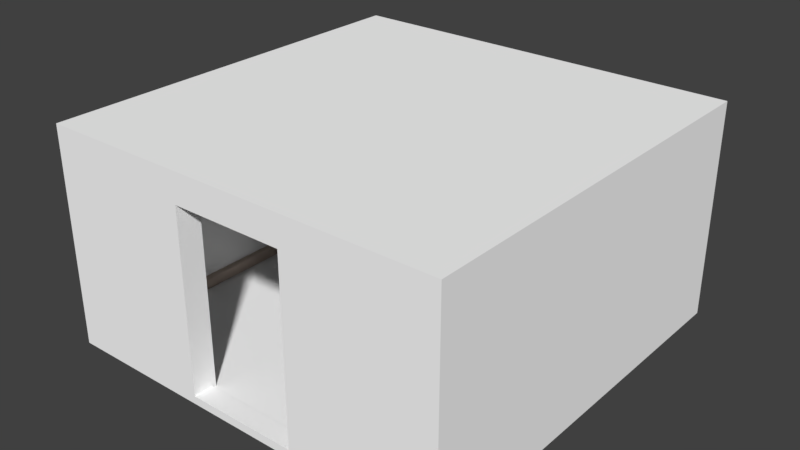 # Source: room.blend  (saved by Blender 2.79.0; exported with 4.5.12 LTS)
import bpy
from mathutils import Matrix  # noqa: F401  (used for matrix-valued properties, if any)

bpy.ops.wm.read_factory_settings(use_empty=True)
scene = bpy.context.scene
scene.name = 'Scene'

# ---- collections
col_collection_1 = bpy.data.collections.new('Collection 1'); scene.collection.children.link(col_collection_1)

# ---- materials (node trees are filled in below, after node groups)
mat_material_001 = bpy.data.materials.new('Material.001')
mat_material_001.alpha_threshold = 0.0
mat_material_001.use_transparent_shadow = False
mat_material_001.diffuse_color = (1.0, 1.0, 1.0, 1.0)
mat_material_001.roughness = 0.5
mat_material_002 = bpy.data.materials.new('Material.002')
mat_material_002.alpha_threshold = 0.0
mat_material_002.use_transparent_shadow = False
mat_material_002.diffuse_color = (0.6859, 0.5645, 0.4777, 1.0)
mat_material_002.roughness = 0.5
mat_material_003 = bpy.data.materials.new('Material.003')
mat_material_003.alpha_threshold = 0.0
mat_material_003.use_transparent_shadow = False
mat_material_003.diffuse_color = (1.0, 1.0, 1.0, 1.0)
mat_material_003.roughness = 0.5
mat_material_004 = bpy.data.materials.new('Material.004')
mat_material_004.alpha_threshold = 0.0
mat_material_004.use_transparent_shadow = False
mat_material_004.diffuse_color = (0.6982, 0.6982, 0.6982, 1.0)
mat_material_004.roughness = 0.5

# ---- material node trees

# ---- world
world_world = bpy.data.worlds.new('World'); scene.world = world_world
world_world.color = (0.05088, 0.05088, 0.05088)
world_world.use_sun_shadow = False
world_world.sun_shadow_jitter_overblur = 0.0
world_world.cycles.sampling_method = 'MANUAL'

# ---- meshes
me_cube_001 = bpy.data.meshes.new('Cube.001')
me_cube_001.from_pydata([(-3.0, 2.777, -1.09), (-3.0, 2.777, 1.91), (-3.0, 3.007, -1.09), (-3.0, 3.007, 1.91), (3.0, 2.777, -1.09), (3.0, 2.777, 1.91), (3.0, 3.007, -1.09), (3.0, 3.007, 1.91), (-0.8216, 3.007, 1.91), (0.8216, 3.007, 1.91), (0.8216, 3.007, -1.09), (-0.8216, 3.007, -1.09), (0.8216, 2.777, 1.91), (-0.8216, 2.777, 1.91), (-0.8216, 2.777, -1.09), (0.8216, 2.777, -1.09), (-3.0, 2.777, 1.677), (-3.0, 3.007, 1.677), (3.0, 3.007, 1.677), (3.0, 2.777, 1.677), (0.8216, 2.777, 1.677), (-0.8216, 2.777, 1.677), (-0.8216, 3.007, 1.677), (0.8216, 3.007, 1.677), (-2.782, 3.007, -1.09), (-2.782, 2.777, 1.91), (-2.782, 3.007, 1.91), (-2.782, 2.777, -1.09), (-2.782, 3.007, 1.677), (-2.782, 2.777, 1.677), (2.782, 3.007, 1.91), (2.782, 2.777, -1.09), (2.782, 3.007, -1.09), (2.782, 2.777, 1.91), (2.782, 2.777, 1.677), (2.782, 3.007, 1.677), (-3.0, -2.993, 1.677), (-3.0, -2.993, 1.91), (3.0, -2.993, 1.677), (3.0, -2.993, -1.09), (-2.782, -2.993, 1.91), (2.782, -2.993, -1.09), (-3.0, -2.993, -1.09), (3.0, -2.993, 1.91), (2.782, -2.993, 1.677), (-2.782, -2.993, -1.09), (-2.782, -2.993, 1.677), (2.782, -2.993, 1.91), (-2.782, -2.704, 1.91), (-3.0, -2.704, 1.91), (-3.0, -2.704, 1.677), (-2.782, -2.704, 1.677), (-2.782, -2.704, -1.09), (-3.0, -2.704, -1.09), (3.0, -2.704, 1.91), (3.0, -2.704, 1.677), (3.0, -2.704, -1.09), (2.782, -2.704, -1.09), (2.782, -2.704, 1.91), (2.782, -2.704, 1.677), (0.8216, 2.777, -1.004), (-0.8216, 2.777, -1.004), (-2.782, 2.777, -1.004), (2.782, 2.777, -1.004), (-2.782, -2.704, -1.004), (2.782, -2.704, -1.004), (-3.0, 2.777, 2.11), (-3.0, 3.007, 2.11), (2.782, 3.007, 2.11), (3.0, 3.007, 2.11), (3.0, 2.777, 2.11), (-2.782, 2.777, 2.11), (-2.782, 3.007, 2.11), (-0.8216, 3.007, 2.11), (0.8216, 3.007, 2.11), (2.782, 2.777, 2.11), (0.8216, 2.777, 2.11), (-0.8216, 2.777, 2.11), (-2.782, -2.704, 2.11), (-3.0, -2.704, 2.11), (-3.0, -2.993, 2.11), (-2.782, -2.993, 2.11), (3.0, -2.993, 2.11), (2.782, -2.993, 2.11), (3.0, -2.704, 2.11), (2.782, -2.704, 2.11), (-0.8216, -2.993, -1.09), (-0.8216, -2.704, -1.09), (0.8216, -2.993, -1.09), (0.8216, -2.704, -1.09), (0.8216, -2.993, 1.91), (0.8216, -2.993, 1.677), (0.8216, -2.993, 2.11), (-0.8216, -2.993, 2.11), (-0.8216, -2.993, 1.677), (-0.8216, -2.993, 1.91), (-0.8216, -2.704, 2.11), (0.8216, -2.704, 2.11), (-0.8216, -2.704, 1.677), (-0.8216, -2.704, -0.9718), (-0.8216, -2.704, 1.91), (0.8216, -2.704, -0.9718), (0.8216, -2.704, 1.677), (0.8216, -2.704, 1.91), (-0.8216, -2.704, -1.004), (0.8216, -2.704, -1.004), (0.8216, -2.993, -0.9718), (0.8216, -2.993, -1.004), (3.0, -2.993, -1.004), (2.782, -2.993, -1.004), (2.782, -2.993, -0.9718), (3.0, -2.993, -0.9718), (3.0, 3.007, -0.9718), (3.0, 2.777, -0.9718), (3.0, -2.704, -0.9718), (3.0, 3.007, -1.004), (3.0, 2.777, -1.004), (3.0, -2.704, -1.004), (2.782, 3.007, -0.9718), (-0.8216, 3.007, -0.9718), (0.8216, 3.007, -0.9718), (2.782, 3.007, -1.004), (-0.8216, 3.007, -1.004), (0.8216, 3.007, -1.004), (-3.0, 3.007, -0.9718), (-2.782, 3.007, -0.9718), (-3.0, 3.007, -1.004), (-2.782, 3.007, -1.004), (-3.0, -2.704, -0.9718), (-3.0, 2.777, -0.9718), (-3.0, -2.993, -0.9718), (-3.0, -2.993, -1.004), (-3.0, 2.777, -1.004), (-3.0, -2.704, -1.004), (-0.8216, -2.993, -0.9718), (-2.782, -2.993, -0.9718), (-0.8216, -2.993, -1.004), (-2.782, -2.993, -1.004), (-3.0, 2.777, -0.8199), (-3.0, -2.993, -0.8199), (-3.0, -2.704, -0.8199), (2.782, -2.704, -0.8199), (-0.8216, 2.777, -0.8199), (0.8216, 2.777, -0.8199), (-2.782, 2.777, -0.8199), (2.782, 2.777, -0.8199), (-2.782, -2.704, -0.8199), (0.8216, -2.993, -0.8199), (-0.8216, -2.993, -0.8199), (-0.8216, -2.704, -0.8199), (0.8216, -2.704, -0.8199), (2.782, -2.993, -0.8199), (3.0, -2.993, -0.8199), (3.0, 3.007, -0.8199), (3.0, 2.777, -0.8199), (3.0, -2.704, -0.8199), (2.782, 3.007, -0.8199), (-0.8216, 3.007, -0.8199), (0.8216, 3.007, -0.8199), (-3.0, 3.007, -0.8199), (-2.782, 3.007, -0.8199), (-2.782, -2.993, -0.8199), (-0.8049, 2.721, -0.9718), (-0.8049, 2.721, -1.004), (0.8049, 2.721, -0.9718), (0.8049, 2.721, -1.004), (-2.726, 2.721, -0.9718), (-2.726, 2.721, -1.004), (2.726, 2.721, -0.9718), (2.726, 2.721, -1.004), (-2.726, -2.649, -0.9718), (-2.726, -2.649, -1.004), (-0.8536, -2.649, -1.004), (2.726, -2.649, -1.004), (2.726, -2.649, -0.9718), (-0.8536, -2.649, -0.9718), (0.8536, -2.649, -0.9718), (0.8536, -2.649, -1.004), (-0.8049, 2.721, -0.862), (-0.8175, 2.763, -0.8199), (-0.8059, 2.724, -0.8459), (-0.8086, 2.733, -0.8322), (-0.8127, 2.747, -0.8231), (0.8049, 2.721, -0.862), (0.8175, 2.763, -0.8199), (0.8059, 2.724, -0.8459), (0.8086, 2.733, -0.8322), (0.8127, 2.747, -0.8231), (-2.768, 2.763, -0.8199), (-2.726, 2.721, -0.862), (-2.752, 2.747, -0.8231), (-2.738, 2.733, -0.8322), (-2.729, 2.724, -0.8459), (2.768, 2.763, -0.8199), (2.726, 2.721, -0.862), (2.752, 2.747, -0.8231), (2.738, 2.733, -0.8322), (2.729, 2.724, -0.8459), (-2.726, -2.649, -0.862), (-2.768, -2.69, -0.8199), (-2.729, -2.652, -0.8459), (-2.738, -2.661, -0.8322), (-2.752, -2.674, -0.8231), (-0.8536, -2.649, -0.862), (-0.8295, -2.69, -0.8199), (-0.8517, -2.652, -0.8459), (-0.8465, -2.661, -0.8322), (-0.8387, -2.674, -0.8231), (0.8295, -2.69, -0.8199), (0.8536, -2.649, -0.862), (0.8387, -2.674, -0.8231), (0.8465, -2.661, -0.8322), (0.8517, -2.652, -0.8459), (2.768, -2.69, -0.8199), (2.726, -2.649, -0.862), (2.752, -2.674, -0.8231), (2.738, -2.661, -0.8322), (2.729, -2.652, -0.8459), (-0.9196, -2.704, 1.677), (-0.9196, -2.704, -0.8199), (-0.9472, -2.649, -1.004), (-0.9472, -2.649, -0.9718), (-0.9472, -2.649, -0.862), (-0.9456, -2.652, -0.8459), (-0.9411, -2.661, -0.8322), (-0.9344, -2.674, -0.8231), (-0.9264, -2.69, -0.8199), (0.9196, -2.704, 1.677), (0.9196, -2.704, -0.8199), (0.9472, -2.649, -0.9718), (0.9472, -2.649, -1.004), (0.9264, -2.69, -0.8199), (0.9344, -2.674, -0.8231), (0.9411, -2.661, -0.8322), (0.9456, -2.652, -0.8459), (0.9472, -2.649, -0.862), (-0.8216, -2.704, 1.782), (0.8216, -2.704, 1.782), (2.782, -2.704, 1.781), (2.071, -2.704, 1.781), (-2.782, -2.704, 1.782), (-0.9178, -2.704, 1.782), (0.9186, -2.704, 1.781), (0.8216, -2.643, 1.677), (-0.8216, -2.643, 1.677), (-0.8216, -2.643, 1.782), (0.9196, -2.643, 1.677), (0.8216, -2.643, 1.782), (-0.8216, -2.643, -0.8199), (0.8216, -2.643, -0.8199), (-0.9196, -2.643, 1.677), (-0.9196, -2.643, -0.8199), (0.9196, -2.643, -0.8199), (-0.9178, -2.643, 1.782), (0.9186, -2.643, 1.781), (0.8216, -2.643, -1.035), (0.8216, -2.704, -1.035), (-0.8216, -2.704, -1.035), (-0.9196, -2.704, -1.035), (0.9196, -2.704, -1.035), (-0.8216, -2.643, -1.035), (-0.9196, -2.643, -1.035), (0.9196, -2.643, -1.035)], [], [(138, 159, 124, 129), (156, 153, 112, 118), (153, 154, 113, 112), (65, 105, 177, 230, 173), (31, 32, 6, 4), (7, 30, 68, 69), (37, 40, 81, 80), (13, 77, 76, 12), (27, 24, 11, 14), (14, 11, 10, 15), (63, 31, 15, 60), (60, 15, 14, 61), (160, 157, 119, 125), (157, 158, 120, 119), (8, 9, 23, 22), (26, 8, 22, 28), (12, 13, 21, 20), (33, 12, 20, 34), (55, 54, 43, 38), (7, 5, 19, 18), (30, 7, 18, 35), (1, 3, 17, 16), (13, 25, 29, 21), (3, 26, 28, 17), (159, 160, 125, 124), (0, 2, 24, 27), (48, 78, 71, 25), (61, 14, 27, 62), (9, 30, 35, 23), (49, 50, 36, 37), (26, 3, 67, 72), (43, 54, 84, 82), (15, 10, 32, 31), (158, 156, 118, 120), (161, 139, 130, 135), (40, 37, 36, 46), (43, 47, 44, 38), (152, 151, 110, 111), (57, 56, 39, 41), (140, 128, 130, 139), (12, 76, 75, 33), (56, 117, 108, 39), (27, 52, 64, 62), (222, 203, 175, 221), (104, 64, 171, 220, 172), (53, 52, 45, 42), (0, 27, 52, 53), (29, 25, 48, 240, 51), (138, 129, 128, 140), (3, 1, 66, 67), (1, 16, 50, 49), (144, 29, 51, 146), (63, 65, 57, 31), (33, 34, 59, 238, 58), (4, 116, 117, 56), (25, 71, 77, 13), (31, 4, 56, 57), (19, 5, 54, 55), (54, 5, 70, 84), (48, 100, 236, 241, 240), (64, 52, 87, 104), (52, 87, 86, 45), (45, 86, 136, 137), (46, 94, 95, 40), (219, 149, 204, 226), (183, 178, 162, 164), (64, 104, 61, 62), (52, 27, 14, 87), (99, 104, 172, 175), (60, 63, 169, 165), (101, 150, 208, 210, 211, 212, 209, 176), (61, 60, 165, 163), (166, 189, 198, 170), (228, 141, 213, 231), (71, 72, 67, 66), (75, 68, 74, 76), (76, 74, 73, 77), (77, 73, 72, 71), (78, 79, 80, 81), (70, 69, 68, 75), (84, 85, 83, 82), (71, 66, 79, 78), (70, 75, 85, 84), (81, 93, 96, 78), (1, 49, 79, 66), (30, 9, 74, 68), (33, 75, 85, 58), (8, 26, 72, 73), (49, 37, 80, 79), (40, 95, 93, 81), (47, 43, 82, 83), (9, 8, 73, 74), (58, 85, 97, 103), (5, 7, 69, 70), (87, 14, 15, 89), (86, 87, 89, 88), (88, 89, 57, 41), (89, 15, 31, 57), (92, 90, 47, 83), (147, 106, 110, 151), (90, 91, 44, 47), (93, 95, 90, 92), (95, 94, 91, 90), (96, 93, 92, 97), (97, 92, 83, 85), (96, 78, 48, 100), (236, 100, 103, 237), (228, 227, 59, 141), (97, 96, 100, 103), (219, 218, 250, 251), (104, 99, 101, 105), (61, 104, 105, 60), (60, 105, 65, 63), (62, 61, 163, 167), (150, 101, 106, 147), (106, 107, 105, 101), (107, 88, 89, 105), (86, 88, 107, 136), (109, 107, 88, 41), (108, 109, 41, 39), (110, 106, 107, 109), (111, 110, 109, 108), (152, 155, 55, 38), (112, 113, 116, 115), (155, 154, 19, 55), (108, 117, 114, 111), (115, 116, 4, 6), (117, 116, 113, 114), (118, 112, 115, 121), (120, 118, 121, 123), (119, 120, 123, 122), (122, 123, 10, 11), (121, 115, 6, 32), (123, 121, 32, 10), (124, 125, 127, 126), (125, 119, 122, 127), (126, 127, 24, 2), (127, 122, 11, 24), (128, 129, 132, 133), (130, 128, 133, 131), (129, 124, 126, 132), (132, 126, 2, 0), (133, 132, 0, 53), (131, 133, 53, 42), (161, 148, 94, 46), (135, 130, 131, 137), (137, 136, 134, 135), (137, 131, 42, 45), (136, 107, 106, 134), (106, 101, 99, 134), (104, 87, 89, 57, 65, 105), (148, 149, 98, 94), (94, 98, 102, 91), (48, 25, 13, 100), (103, 100, 13, 12), (58, 103, 12, 33), (78, 96, 77, 71), (97, 76, 77, 96), (85, 75, 76, 97), (134, 99, 149, 148), (135, 134, 148, 161), (114, 113, 154, 155), (111, 114, 155, 152), (102, 150, 147, 91), (105, 101, 176, 177), (91, 147, 151, 44), (21, 29, 144, 142), (34, 145, 141, 59), (237, 242, 254, 247), (20, 21, 142, 143), (34, 20, 143, 145), (144, 146, 199, 188), (16, 138, 140, 50), (50, 140, 139, 36), (38, 44, 151, 152), (46, 36, 139, 161), (23, 35, 156, 158), (17, 28, 160, 159), (22, 23, 158, 157), (28, 22, 157, 160), (18, 19, 154, 153), (35, 18, 153, 156), (16, 17, 159, 138), (162, 166, 167, 163), (168, 169, 173, 174), (221, 175, 172, 220), (164, 162, 163, 165), (168, 164, 165, 169), (145, 143, 184, 193), (178, 189, 166, 162), (167, 166, 170, 171), (149, 99, 175, 203, 205, 206, 207, 204), (141, 145, 193, 213), (143, 142, 179, 184), (230, 229, 174, 173), (194, 168, 174, 214), (63, 65, 173, 169), (194, 183, 164, 168), (64, 62, 167, 171), (229, 235, 214, 174), (231, 213, 215, 232), (232, 215, 216, 233), (233, 216, 217, 234), (234, 217, 214, 235), (189, 178, 180, 192), (192, 180, 181, 191), (191, 181, 182, 190), (190, 182, 179, 188), (194, 214, 217, 197), (197, 217, 216, 196), (196, 216, 215, 195), (195, 215, 213, 193), (222, 198, 200, 223), (223, 200, 201, 224), (224, 201, 202, 225), (225, 202, 199, 226), (178, 183, 185, 180), (180, 185, 186, 181), (181, 186, 187, 182), (182, 187, 184, 179), (183, 194, 197, 185), (185, 197, 196, 186), (186, 196, 195, 187), (187, 195, 193, 184), (188, 199, 202, 190), (190, 202, 201, 191), (191, 201, 200, 192), (192, 200, 198, 189), (142, 144, 188, 179), (207, 225, 226, 204), (206, 224, 225, 207), (205, 223, 224, 206), (203, 222, 223, 205), (170, 221, 220, 171), (51, 218, 219, 146), (146, 219, 226, 199), (198, 222, 221, 170), (212, 234, 235, 209), (211, 233, 234, 212), (210, 232, 233, 211), (208, 231, 232, 210), (176, 209, 235, 229), (177, 176, 229, 230), (218, 241, 253, 250), (150, 228, 231, 208), (236, 237, 247, 245), (243, 247, 254, 246), (238, 239, 242, 237, 103, 58), (240, 241, 218, 51), (150, 102, 243, 249), (227, 242, 239, 238, 59), (250, 244, 248, 251), (249, 243, 246, 252), (244, 245, 247, 243), (250, 253, 245, 244), (242, 227, 246, 254), (98, 149, 248, 244), (102, 98, 244, 243), (228, 150, 256, 259), (251, 248, 260, 261), (241, 236, 245, 253), (227, 228, 252, 246), (257, 258, 261, 260), (259, 256, 255, 262), (252, 228, 259, 262), (248, 149, 257, 260), (149, 219, 258, 257), (219, 251, 261, 258), (150, 249, 255, 256), (249, 252, 262, 255)])
me_cube_001.polygons.foreach_set('use_smooth', [0, 0, 0, 0, 0, 0, 0, 0, 0, 0, 0, 0, 0, 0, 0, 0, 0, 0, 0, 0, 0, 0, 0, 0, 0, 0, 0, 0, 0, 0, 0, 0, 0, 0, 0, 0, 0, 0, 0, 0, 0, 0, 0, 0, 0, 0, 0, 0, 0, 0, 0, 0, 0, 0, 0, 0, 0, 0, 0, 0, 0, 0, 0, 0, 1, 0, 0, 0, 0, 0, 0, 0, 0, 1, 0, 0, 0, 0, 0, 0, 0, 0, 0, 0, 0, 0, 0, 0, 0, 0, 0, 0, 0, 0, 0, 0, 0, 0, 0, 0, 0, 0, 0, 0, 0, 0, 0, 0, 0, 0, 0, 0, 0, 0, 0, 0, 0, 0, 0, 0, 0, 0, 0, 0, 0, 0, 0, 0, 0, 0, 0, 0, 0, 0, 0, 0, 0, 0, 0, 0, 0, 0, 0, 0, 0, 0, 0, 0, 0, 0, 0, 0, 0, 0, 0, 0, 0, 0, 0, 0, 0, 0, 0, 0, 0, 0, 0, 0, 0, 0, 0, 1, 0, 0, 0, 0, 0, 0, 0, 0, 0, 0, 0, 0, 0, 0, 0, 0, 1, 0, 0, 0, 1, 1, 0, 0, 0, 0, 0, 0, 1, 1, 1, 1, 1, 1, 1, 1, 1, 1, 1, 1, 1, 1, 1, 1, 1, 1, 1, 1, 1, 1, 1, 1, 1, 1, 1, 1, 1, 1, 1, 1, 1, 0, 0, 1, 0, 1, 1, 1, 1, 0, 0, 0, 1, 0, 0, 0, 0, 0, 0, 0, 0, 0, 0, 0, 0, 0, 1, 0, 0, 0, 1, 1, 0, 0, 1, 0, 0, 0])
me_cube_001.polygons.foreach_set('material_index', [2, 2, 2, 1, 2, 2, 2, 2, 2, 2, 2, 2, 2, 2, 2, 2, 2, 2, 2, 2, 2, 2, 2, 2, 2, 2, 2, 2, 2, 2, 2, 2, 2, 2, 2, 2, 2, 2, 2, 2, 2, 2, 2, 1, 1, 2, 2, 2, 2, 2, 2, 2, 2, 2, 2, 2, 2, 2, 2, 2, 2, 2, 2, 2, 1, 1, 0, 2, 1, 1, 1, 1, 1, 1, 2, 2, 2, 2, 2, 2, 2, 2, 2, 2, 2, 2, 2, 2, 2, 2, 2, 2, 2, 2, 2, 2, 2, 2, 2, 2, 2, 2, 2, 2, 2, 2, 2, 2, 2, 2, 0, 0, 0, 1, 2, 2, 2, 2, 2, 2, 2, 2, 2, 2, 2, 2, 2, 2, 2, 2, 2, 2, 2, 2, 2, 2, 2, 2, 2, 2, 2, 2, 2, 2, 2, 2, 2, 2, 2, 0, 2, 2, 2, 3, 3, 3, 2, 2, 2, 2, 2, 2, 2, 2, 1, 2, 2, 2, 2, 2, 2, 1, 2, 2, 2, 2, 2, 2, 2, 2, 2, 2, 2, 1, 1, 1, 1, 1, 1, 1, 1, 1, 1, 1, 1, 1, 1, 1, 1, 1, 1, 1, 1, 1, 1, 1, 1, 1, 1, 1, 1, 1, 1, 1, 1, 1, 1, 1, 1, 1, 1, 1, 1, 1, 1, 1, 1, 1, 1, 1, 1, 1, 1, 1, 2, 1, 1, 1, 1, 1, 1, 1, 1, 2, 1, 2, 2, 2, 2, 2, 2, 2, 2, 2, 2, 2, 2, 2, 1, 2, 2, 2, 1, 1, 2, 2, 1, 2, 2, 2])
_uv = me_cube_001.uv_layers.new(name='Walls')
_uv.uv.foreach_set('vector', [-4.94, -5.98, -4.944, -6.118, -4.853, -6.125, -4.855, -5.977, -4.88, 3.699, -4.883, 3.571, -4.794, 3.571, -4.792, 3.699, -4.883, 3.571, -4.885, 3.433, -4.8, 3.428, -4.794, 3.571, -12.08, -7.201, -12.08, -2.832, -12.21, -2.903, -12.21, -4.989, -12.21, -7.075, -4.572, -0.7961, -4.7, -0.7961, -4.7, -0.9171, -4.572, -0.9171, -6.42, 3.607, -6.42, 3.728, -6.531, 3.728, -6.53, 3.607, -6.459, -2.949, -6.459, -2.828, -6.57, -2.828, -6.57, -2.949, -3.871, -1.369, -3.788, -1.492, -2.759, -1.059, -2.787, -0.9247, -4.572, 2.295, -4.7, 2.295, -4.7, 1.206, -4.572, 1.206, -4.572, 1.206, -4.7, 1.206, -4.7, 0.293, -4.572, 0.293, 1.461, 7.009, 1.461, 7.058, 0.343, 7.058, 0.343, 7.009, 0.343, 7.009, 0.343, 7.058, -0.5941, 7.058, -0.5941, 7.009, -4.863, 6.872, -4.865, 5.763, -4.778, 5.762, -4.776, 6.872, -4.865, 5.763, -4.87, 4.819, -4.783, 4.818, -4.778, 5.762, -6.416, 5.76, -6.417, 4.829, -6.285, 4.829, -6.284, 5.76, -6.416, 6.873, -6.416, 5.76, -6.284, 5.76, -6.284, 6.873, -2.698, -4.614, -3.611, -4.614, -3.611, -4.743, -2.698, -4.743, -1.609, -4.614, -2.698, -4.614, -2.698, -4.743, -1.609, -4.743, -6.321, 0.576, -6.447, 0.5749, -6.447, 0.4163, -6.318, 0.4166, -6.42, 3.607, -6.421, 3.481, -6.295, 3.478, -6.292, 3.606, -6.42, 3.728, -6.42, 3.607, -6.292, 3.606, -6.29, 3.727, -6.458, -6.005, -6.458, -6.129, -6.332, -6.13, -6.333, -6.004, -3.611, -4.614, -4.7, -4.614, -4.7, -4.743, -3.611, -4.743, -6.416, 6.997, -6.416, 6.873, -6.284, 6.873, -6.284, 6.997, -4.863, 6.997, -4.863, 6.872, -4.776, 6.872, -4.776, 6.997, -4.572, 2.416, -4.7, 2.416, -4.7, 2.295, -4.572, 2.295, -4.034, -4.574, -3.966, -4.471, -4.572, -2.223, -4.7, -2.191, -0.5941, 7.009, -0.5941, 7.058, -1.712, 7.058, -1.712, 7.009, -6.417, 4.829, -6.42, 3.728, -6.29, 3.727, -6.285, 4.829, -6.461, -3.107, -6.334, -3.109, -6.331, -2.95, -6.459, -2.949, -6.416, 6.873, -6.416, 6.997, -6.53, 6.997, -6.53, 6.873, -6.447, 0.4163, -6.447, 0.5749, -6.555, 0.5758, -6.558, 0.4171, -4.572, 0.293, -4.7, 0.293, -4.7, -0.7961, -4.572, -0.7961, -4.87, 4.819, -4.88, 3.699, -4.792, 3.699, -4.783, 4.818, -4.917, -2.861, -4.919, -2.989, -4.83, -2.989, -4.828, -2.861, -6.459, -2.828, -6.459, -2.949, -6.331, -2.95, -6.329, -2.829, -6.447, 0.4163, -6.447, 0.295, -6.317, 0.2948, -6.318, 0.4166, -4.904, 0.4431, -4.904, 0.3155, -4.815, 0.3145, -4.815, 0.4427, -1.528, -0.7961, -1.528, -0.9171, -1.367, -0.9171, -1.367, -0.7961, -4.923, -3.163, -4.838, -3.167, -4.83, -2.989, -4.919, -2.989, -2.787, -0.9247, -2.759, -1.059, -1.547, -1.04, -1.479, -0.9247, -4.745, 0.6206, -4.795, 0.6208, -4.795, 0.4428, -4.744, 0.443, -1.712, 7.058, -4.515, 7.054, -4.515, 7.005, -1.712, 7.009, 1.314, -8.678, 1.314, -10.43, 1.52, -10.43, 1.52, -8.678, -11.93, -7.201, -11.93, -2.832, -12.05, -2.957, -12.05, -5.044, -12.05, -7.13, -1.528, 2.416, -1.528, 2.295, -1.367, 2.295, -1.367, 2.416, -4.572, 2.416, -4.572, 2.295, -1.528, 2.295, -1.528, 2.416, 7.57, -4.743, 7.57, -4.614, 4.526, -4.614, 4.526, -4.684, 4.526, -4.743, -4.94, -5.98, -4.855, -5.977, -4.838, -3.167, -4.923, -3.163, -6.458, -6.129, -6.458, -6.005, -6.564, -6.005, -6.565, -6.129, -6.458, -6.005, -6.333, -6.004, -6.334, -3.109, -6.461, -3.107, 7.57, -6.13, 7.57, -4.743, 4.526, -4.743, 4.526, -6.13, 1.461, 7.009, 4.264, 7.014, 4.264, 7.063, 1.461, 7.058, -1.609, -4.614, -1.609, -4.743, 1.435, -4.743, 1.435, -4.685, 1.435, -4.614, -4.725, 3.428, -4.776, 3.428, -4.795, 0.6208, -4.745, 0.6206, -4.7, -2.191, -4.572, -2.223, -3.788, -1.492, -3.871, -1.369, -4.572, -0.7961, -4.572, -0.9171, -1.528, -0.9171, -1.528, -0.7961, -6.295, 3.478, -6.421, 3.481, -6.447, 0.5749, -6.321, 0.576, -6.447, 0.5749, -6.421, 3.481, -6.529, 3.481, -6.555, 0.5758, 4.526, -4.614, 3.437, -4.614, 3.437, -4.678, 3.49, -4.679, 4.526, -4.684, -4.515, 7.005, -4.515, 7.054, -5.633, 7.054, -5.633, 7.005, -1.528, 2.295, -1.528, 1.206, -1.367, 1.206, -1.367, 2.295, -4.759, -2.862, -4.748, -1.734, -4.798, -1.734, -4.809, -2.861, -6.329, -2.829, -6.323, -1.728, -6.454, -1.728, -6.459, -2.828, 0.9974, -8.626, 0.9974, -10.56, 1.064, -10.52, 1.064, -8.641, -14.05, -2.617, -14.06, 0.7227, -14.27, 0.7202, -14.26, -2.615, -4.7, 2.423, -3.611, 2.423, -3.611, 5.468, -4.7, 5.468, 1.739, 5.468, 1.739, 2.423, 2.828, 2.423, 2.828, 5.468, 1.52, -10.55, 1.581, -10.55, 1.581, -10.43, 1.52, -10.43, 13.86, 12.08, 13.86, 7.711, 13.98, 7.836, 13.98, 12.12, -12.3, -2.84, -12.58, -2.84, -12.58, -2.87, -12.58, -2.904, -12.56, -2.934, -12.53, -2.953, -12.5, -2.96, -12.3, -2.96, 13.86, 15.74, 13.86, 12.08, 13.98, 12.12, 13.98, 15.7, -13.6, -2.368, -13.46, -2.369, -13.46, 4.39, -13.6, 4.39, -12.82, -4.765, -12.82, -6.698, -12.75, -6.631, -12.75, -4.75, 1.845, 2.295, 1.973, 2.295, 1.973, 2.416, 1.845, 2.416, 1.845, -0.7961, 1.973, -0.7961, 1.973, 0.293, 1.845, 0.293, 1.845, 0.293, 1.973, 0.293, 1.973, 1.206, 1.845, 1.206, 1.845, 1.206, 1.973, 1.206, 1.973, 2.295, 1.845, 2.295, -1.2, 2.295, -1.2, 2.416, -1.36, 2.416, -1.36, 2.295, 1.845, -0.9171, 1.973, -0.9171, 1.973, -0.7961, 1.845, -0.7961, -1.2, -0.9171, -1.2, -0.7961, -1.36, -0.7961, -1.36, -0.9171, 1.845, 2.295, 1.845, 2.416, -1.2, 2.416, -1.2, 2.295, 1.845, -0.9171, 1.845, -0.7961, -1.2, -0.7961, -1.2, -0.9171, -1.36, 2.295, -1.36, 1.206, -1.2, 1.206, -1.2, 2.295, -6.458, -6.005, -6.461, -3.107, -6.569, -3.107, -6.564, -6.005, -6.42, 3.728, -6.417, 4.829, -6.529, 4.829, -6.531, 3.728, -1.479, -0.9247, -1.547, -1.04, -0.9358, -3.317, -0.8059, -3.35, -6.416, 5.76, -6.416, 6.873, -6.53, 6.873, -6.529, 5.76, -6.461, -3.107, -6.459, -2.949, -6.57, -2.949, -6.569, -3.107, -6.459, -2.828, -6.454, -1.728, -6.566, -1.727, -6.57, -2.828, -6.447, 0.295, -6.447, 0.4163, -6.558, 0.4171, -6.559, 0.2956, -6.417, 4.829, -6.416, 5.76, -6.529, 5.76, -6.529, 4.829, -0.8059, -3.35, -0.9358, -3.317, -1.742, -4.05, -1.659, -4.181, -6.421, 3.481, -6.42, 3.607, -6.53, 3.607, -6.529, 3.481, 2.828, 5.468, 2.828, 2.423, 3.741, 2.423, 3.741, 5.468, -1.367, 1.206, -1.528, 1.206, -1.528, 0.293, -1.367, 0.293, -1.367, 0.293, -1.528, 0.293, -1.528, -0.7961, -1.367, -0.7961, 3.741, 5.468, 3.741, 2.423, 4.83, 2.423, 4.83, 5.468, -6.563, -0.8049, -6.451, -0.8053, -6.447, 0.295, -6.559, 0.2956, -4.905, -0.8124, -4.817, -0.8126, -4.815, 0.3145, -4.904, 0.3155, -6.451, -0.8053, -6.32, -0.8057, -6.317, 0.2948, -6.447, 0.295, -6.566, -1.727, -6.454, -1.728, -6.451, -0.8053, -6.563, -0.8049, -6.454, -1.728, -6.323, -1.728, -6.32, -0.8057, -6.451, -0.8053, -1.2, 1.206, -1.36, 1.206, -1.36, 0.293, -1.2, 0.293, -1.2, 0.293, -1.36, 0.293, -1.36, -0.7961, -1.2, -0.7961, -2.833, -4.452, -3.966, -4.471, -4.034, -4.574, -2.809, -4.606, 3.437, -4.678, 3.437, -4.614, 2.524, -4.614, 2.524, -4.678, 1.98, -6.13, 1.98, -4.743, 1.435, -4.743, 1.435, -6.13, -1.742, -4.05, -2.833, -4.452, -2.809, -4.606, -1.659, -4.181, 3.981, -6.13, 3.981, -4.743, 3.981, -4.743, 3.981, -6.13, 1.018, -1.219, 1.018, -1.237, 1.931, -1.237, 1.931, -1.219, -3.611, 5.468, -3.611, 2.423, -2.698, 2.423, -2.698, 5.468, -2.698, 5.468, -2.698, 2.423, -1.609, 2.423, -1.609, 5.468, 13.86, 20.11, 13.86, 15.74, 13.98, 15.7, 13.98, 19.99, 2.301, -4.522, 2.301, -4.606, 2.461, -4.606, 2.461, -4.522, -1.602, 2.489, -1.602, 2.471, -1.442, 2.471, -1.442, 2.489, -1.602, 2.471, -1.602, 2.423, -1.442, 2.423, -1.442, 2.471, -4.748, -1.734, -4.739, -0.766, -4.79, -0.7655, -4.798, -1.734, -4.796, 0.3144, -4.798, -0.8126, -4.748, -0.8127, -4.746, 0.3141, -4.795, 0.4428, -4.796, 0.3144, -4.746, 0.3141, -4.744, 0.443, -4.815, 0.3145, -4.817, -0.8126, -4.798, -0.8126, -4.796, 0.3144, -4.815, 0.4427, -4.815, 0.3145, -4.796, 0.3144, -4.795, 0.4428, -4.904, 0.4431, -4.905, 0.6175, -6.321, 0.576, -6.318, 0.4166, -4.794, 3.571, -4.8, 3.428, -4.776, 3.428, -4.774, 3.57, -4.905, 0.6175, -4.885, 3.433, -6.295, 3.478, -6.321, 0.576, -4.795, 0.4428, -4.795, 0.6208, -4.82, 0.6205, -4.815, 0.4427, -4.774, 3.57, -4.776, 3.428, -4.725, 3.428, -4.723, 3.57, -4.795, 0.6208, -4.776, 3.428, -4.8, 3.428, -4.82, 0.6205, -4.792, 3.699, -4.794, 3.571, -4.774, 3.57, -4.773, 3.698, -4.783, 4.818, -4.792, 3.699, -4.773, 3.698, -4.764, 4.818, -4.778, 5.762, -4.783, 4.818, -4.764, 4.818, -4.759, 5.762, -4.759, 5.762, -4.764, 4.818, -4.715, 4.818, -4.71, 5.762, -4.773, 3.698, -4.774, 3.57, -4.723, 3.57, -4.723, 3.698, -4.764, 4.818, -4.773, 3.698, -4.723, 3.698, -4.715, 4.818, -4.776, 6.997, -4.776, 6.872, -4.757, 6.872, -4.757, 6.997, -4.776, 6.872, -4.778, 5.762, -4.759, 5.762, -4.757, 6.872, -4.757, 6.997, -4.757, 6.872, -4.708, 6.872, -4.708, 6.997, -4.757, 6.872, -4.759, 5.762, -4.71, 5.762, -4.708, 6.872, -4.838, -3.167, -4.855, -5.977, -4.829, -5.977, -4.814, -3.167, -4.83, -2.989, -4.838, -3.167, -4.814, -3.167, -4.811, -2.99, -4.855, -5.977, -4.853, -6.125, -4.832, -6.125, -4.829, -5.977, -4.829, -5.977, -4.832, -6.125, -4.778, -6.125, -4.778, -5.978, -4.814, -3.167, -4.829, -5.977, -4.778, -5.978, -4.763, -3.168, -4.811, -2.99, -4.814, -3.167, -4.763, -3.168, -4.759, -2.991, -4.917, -2.861, -4.905, -1.733, -6.323, -1.728, -6.329, -2.829, -4.828, -2.861, -4.83, -2.989, -4.811, -2.99, -4.809, -2.861, -4.809, -2.861, -4.798, -1.734, -4.818, -1.734, -4.828, -2.861, -4.809, -2.861, -4.811, -2.99, -4.759, -2.991, -4.759, -2.862, -4.798, -1.734, -4.79, -0.7655, -4.809, -0.7653, -4.818, -1.734, 1.931, -1.397, 1.931, -1.237, 1.018, -1.237, 1.018, -1.397, -5.633, 7.005, -5.633, 7.054, -6.57, 7.054, 4.264, 7.063, 4.264, 7.014, 5.382, 7.014, 2.461, -0.8355, 2.301, -0.8355, 2.301, -2.222, 2.461, -2.222, 2.461, -2.222, 2.301, -2.222, 2.301, -3.135, 2.461, -3.135, -1.36, 5.468, -1.36, 2.423, -0.2707, 2.423, -0.2707, 5.468, 0.642, 5.468, -0.2707, 5.468, -0.2707, 2.423, 0.642, 2.423, 1.731, 5.468, 0.642, 5.468, 0.642, 2.423, 1.731, 2.423, -0.7972, -4.606, 0.2918, -4.606, 0.2908, -1.561, -0.7983, -1.562, 1.205, -4.605, 1.204, -1.561, 0.2908, -1.561, 0.2918, -4.606, 2.294, -4.605, 2.293, -1.56, 1.204, -1.561, 1.205, -4.605, 2.461, -0.7511, 2.301, -0.7511, 2.301, -0.8355, 2.461, -0.8355, -4.828, -2.861, -4.818, -1.734, -4.905, -1.733, -4.917, -2.861, -4.82, 0.6205, -4.8, 3.428, -4.885, 3.433, -4.905, 0.6175, -4.815, 0.4427, -4.82, 0.6205, -4.905, 0.6175, -4.904, 0.4431, 2.301, -3.135, 2.301, -4.522, 2.461, -4.522, 2.461, -3.135, -12.24, -2.84, -12.3, -2.84, -12.3, -2.96, -12.24, -2.96, -6.32, -0.8057, -4.905, -0.8124, -4.904, 0.3155, -6.317, 0.2948, -3.611, -4.743, -4.7, -4.743, -4.7, -6.13, -3.611, -6.13, -1.609, -4.743, -1.609, -6.13, 1.435, -6.13, 1.435, -4.743, 2.524, -4.678, 2.462, -4.679, 2.462, -4.679, 2.524, -4.678, -2.698, -4.743, -3.611, -4.743, -3.611, -6.13, -2.698, -6.13, -1.609, -4.743, -2.698, -4.743, -2.698, -6.13, -1.609, -6.13, -12.85, -2.801, -12.85, 4.456, -12.98, 4.439, -12.98, -2.677, -6.333, -6.004, -4.94, -5.98, -4.923, -3.163, -6.334, -3.109, -6.334, -3.109, -4.923, -3.163, -4.919, -2.989, -6.331, -2.95, -6.318, 0.4166, -6.317, 0.2948, -4.904, 0.3155, -4.904, 0.4431, -6.329, -2.829, -6.331, -2.95, -4.919, -2.989, -4.917, -2.861, -6.285, 4.829, -6.29, 3.727, -4.88, 3.699, -4.87, 4.819, -6.284, 6.997, -6.284, 6.873, -4.863, 6.872, -4.863, 6.997, -6.284, 5.76, -6.285, 4.829, -4.87, 4.819, -4.865, 5.763, -6.284, 6.873, -6.284, 5.76, -4.865, 5.763, -4.863, 6.872, -6.292, 3.606, -6.295, 3.478, -4.885, 3.433, -4.883, 3.571, -6.29, 3.727, -6.292, 3.606, -4.883, 3.571, -4.88, 3.699, -6.333, -6.004, -6.332, -6.13, -4.944, -6.118, -4.94, -5.98, -14.27, 0.7202, -14.28, 4.231, -14.34, 4.231, -14.33, 0.72, -12.08, -2.735, -11.96, -2.734, -11.96, 4.025, -12.07, 4.023, 1.52, -8.678, 1.52, -10.43, 1.581, -10.43, 1.581, -8.678, -14.26, -2.615, -14.27, 0.7202, -14.33, 0.72, -14.33, -2.615, -14.28, -6.13, -14.26, -2.615, -14.33, -2.615, -14.34, -6.13, -13.77, -6.356, -13.75, -2.685, -13.81, -2.666, -13.83, -6.292, -14.06, 0.7227, -14.08, 4.231, -14.28, 4.231, -14.27, 0.7202, -13.72, -2.37, -13.6, -2.368, -13.6, 4.39, -13.71, 4.389, 1.235, -10.55, 1.52, -10.55, 1.52, -10.43, 1.314, -10.43, 1.284, -10.44, 1.258, -10.46, 1.241, -10.49, 1.235, -10.52, -12.82, 4.456, -12.82, -2.801, -12.7, -2.784, -12.69, 4.332, -13.75, -2.685, -13.76, 0.7891, -13.82, 0.7705, -13.81, -2.666, -12.24, -4.713, -12.3, -4.713, -12.3, -6.466, -12.24, -6.466, -12.22, -2.735, -12.08, -2.735, -12.07, 4.023, -12.21, 4.024, 0.9669, -16.16, 0.9636, -6.693, 0.8012, -6.787, 0.8033, -16.0, -14.08, -6.13, -14.05, -2.617, -14.26, -2.615, -14.28, -6.13, 0.6072, -6.693, 0.6072, -16.16, 0.7696, -16.06, 0.7707, -6.854, -12.3, -4.713, -12.5, -4.713, -12.5, -6.466, -12.3, -6.466, -12.75, -4.75, -12.75, -6.631, -12.69, -6.566, -12.69, -4.736, -12.69, -4.736, -12.69, -6.566, -12.63, -6.513, -12.63, -4.724, -12.63, -4.724, -12.63, -6.513, -12.57, -6.478, -12.57, -4.716, -12.57, -4.716, -12.57, -6.478, -12.5, -6.466, -12.5, -4.713, -14.08, 4.231, -14.06, 0.7227, -14.0, 0.7267, -14.02, 4.243, -14.02, 4.243, -14.0, 0.7267, -13.94, 0.737, -13.96, 4.278, -13.96, 4.278, -13.94, 0.737, -13.88, 0.7523, -13.9, 4.33, -13.9, 4.33, -13.88, 0.7523, -13.82, 0.7705, -13.83, 4.392, -12.22, -2.735, -12.21, 4.024, -12.33, 4.047, -12.34, -2.738, -12.34, -2.738, -12.33, 4.047, -12.45, 4.112, -12.45, -2.749, -12.45, -2.749, -12.45, 4.112, -12.57, 4.212, -12.57, -2.765, -12.57, -2.765, -12.57, 4.212, -12.69, 4.332, -12.7, -2.784, 1.314, -8.678, 1.314, -6.925, 1.253, -6.913, 1.253, -8.675, 1.253, -8.675, 1.253, -6.913, 1.191, -6.878, 1.191, -8.667, 1.191, -8.667, 1.191, -6.878, 1.128, -6.825, 1.128, -8.655, 1.128, -8.655, 1.128, -6.825, 1.064, -6.76, 1.064, -8.641, -14.06, 0.7227, -14.05, -2.617, -13.99, -2.622, -14.0, 0.7267, -14.0, 0.7267, -13.99, -2.622, -13.93, -2.632, -13.94, 0.737, -13.94, 0.737, -13.93, -2.632, -13.87, -2.647, -13.88, 0.7523, -13.88, 0.7523, -13.87, -2.647, -13.81, -2.666, -13.82, 0.7705, -14.05, -2.617, -14.08, -6.13, -14.02, -6.143, -13.99, -2.622, -13.99, -2.622, -14.02, -6.143, -13.96, -6.177, -13.93, -2.632, -13.93, -2.632, -13.96, -6.177, -13.9, -6.23, -13.87, -2.647, -13.87, -2.647, -13.9, -6.23, -13.83, -6.292, -13.81, -2.666, -12.98, -2.677, -12.98, 4.439, -13.1, 4.42, -13.1, -2.557, -13.1, -2.557, -13.1, 4.42, -13.22, 4.404, -13.22, -2.457, -13.22, -2.457, -13.22, 4.404, -13.34, 4.393, -13.34, -2.392, -13.34, -2.392, -13.34, 4.393, -13.46, 4.39, -13.46, -2.369, -13.76, 0.7891, -13.77, 4.456, -13.83, 4.392, -13.82, 0.7705, 1.128, -10.49, 1.128, -8.655, 1.064, -8.641, 1.064, -10.52, 1.191, -10.46, 1.191, -8.667, 1.128, -8.655, 1.128, -10.49, 1.253, -10.44, 1.253, -8.675, 1.191, -8.667, 1.191, -10.46, 1.314, -10.43, 1.314, -8.678, 1.253, -8.675, 1.253, -10.44, 1.52, -6.925, 1.52, -8.678, 1.581, -8.678, 1.581, -6.925, 4.526, -4.743, 3.981, -4.743, 3.981, -6.13, 4.526, -6.13, 0.9974, -6.693, 0.9974, -8.626, 1.064, -8.641, 1.064, -6.76, 1.314, -6.925, 1.314, -8.678, 1.52, -8.678, 1.52, -6.925, -12.57, -2.954, -12.57, -4.716, -12.5, -4.713, -12.5, -2.96, -12.63, -2.934, -12.63, -4.724, -12.57, -4.716, -12.57, -2.954, -12.69, -2.905, -12.69, -4.736, -12.63, -4.724, -12.63, -2.934, -12.75, -2.869, -12.75, -4.75, -12.69, -4.736, -12.69, -2.905, -12.3, -2.96, -12.5, -2.96, -12.5, -4.713, -12.3, -4.713, -12.24, -2.96, -12.3, -2.96, -12.3, -4.713, -12.24, -4.713, 3.981, -4.743, 3.49, -4.679, 3.49, -4.679, 3.981, -4.743, -12.82, -2.832, -12.82, -4.765, -12.75, -4.75, -12.75, -2.869, 3.437, -4.678, 2.524, -4.678, 2.524, -4.678, 3.437, -4.678, 2.524, -4.743, 2.524, -4.678, 2.462, -4.679, 1.98, -4.743, 1.435, -4.685, 1.728, -4.685, 2.462, -4.679, 2.524, -4.678, 2.524, -4.614, 1.435, -4.614, 4.526, -4.684, 3.49, -4.679, 3.981, -4.743, 4.526, -4.743, 2.301, -4.522, 2.301, -3.135, 2.301, -3.135, 2.301, -4.522, 1.98, -4.743, 2.462, -4.679, 1.728, -4.685, 1.435, -4.685, 1.435, -4.743, 3.981, -4.743, 3.437, -4.743, 3.437, -6.13, 3.981, -6.13, 2.524, -6.13, 2.524, -4.743, 1.98, -4.743, 1.98, -6.13, 3.437, -4.743, 3.437, -4.678, 2.524, -4.678, 2.524, -4.743, 3.981, -4.743, 3.49, -4.679, 3.437, -4.678, 3.437, -4.743, 2.462, -4.679, 1.98, -4.743, 1.98, -4.743, 2.462, -4.679, 2.301, -2.222, 2.301, -0.8355, 2.301, -0.8355, 2.301, -2.222, 2.301, -3.135, 2.301, -2.222, 2.301, -2.222, 2.301, -3.135, -12.82, -4.765, -12.82, -2.832, -12.82, -2.832, -12.82, -4.765, 3.981, -6.13, 3.437, -6.13, 3.437, -6.13, 3.981, -6.13, 3.49, -4.679, 3.437, -4.678, 3.437, -4.678, 3.49, -4.679, 1.98, -4.743, 1.98, -6.13, 1.98, -6.13, 1.98, -4.743, 0.9974, -10.56, 0.9974, -8.626, 0.9974, -8.626, 0.9974, -10.56, -12.82, -4.765, -12.82, -2.832, -12.82, -2.832, -12.82, -4.765, 1.98, -6.13, 1.98, -6.13, 1.98, -6.13, 1.98, -6.13, 2.301, -0.8355, 2.301, -0.8355, 2.301, -0.8355, 2.301, -0.8355, 0.9974, -10.56, 0.9974, -8.626, 0.9974, -8.626, 0.9974, -10.56, 3.981, -6.13, 3.981, -6.13, 3.981, -6.13, 3.981, -6.13, 2.301, -4.522, 2.301, -4.522, 2.301, -4.522, 2.301, -4.522, 2.524, -6.13, 1.98, -6.13, 1.98, -6.13, 2.524, -6.13])
_uv.active_render = True
_uv = me_cube_001.uv_layers.new(name='Roof')
_uv.uv.foreach_set('vector', [0.0, 0.0, 0.0, 0.0, 0.0, 0.0, 0.0, 0.0, 0.0, 0.0, 0.0, 0.0, 0.0, 0.0, 0.0, 0.0, 0.0, 0.0, 0.0, 0.0, 0.0, 0.0, 0.0, 0.0, 0.0, 0.0, 0.0, 0.0, 0.0, 0.0, 0.0, 0.0, 0.0, 0.0, 0.9818, 0.01932, 0.9818, 9.996e-05, 0.9999, 9.996e-05, 0.9999, 0.01932, 0.0, 0.0, 0.0, 0.0, 0.0, 0.0, 0.0, 0.0, 0.0, 0.0, 0.0, 0.0, 0.0, 0.0, 0.0, 0.0, 0.0, 0.0, 0.0, 0.0, 0.0, 0.0, 0.0, 0.0, 0.5182, 0.01932, 0.5182, 0.0001, 0.6816, 9.996e-05, 0.6816, 0.01932, 0.6816, 0.01932, 0.6816, 9.996e-05, 0.8184, 9.996e-05, 0.8184, 0.01932, 0.0, 0.0, 0.0, 0.0, 0.0, 0.0, 0.0, 0.0, 0.0, 0.0, 0.0, 0.0, 0.0, 0.0, 0.0, 0.0, 0.0, 0.0, 0.0, 0.0, 0.0, 0.0, 0.0, 0.0, 0.0, 0.0, 0.0, 0.0, 0.0, 0.0, 0.0, 0.0, 0.0, 0.0, 0.0, 0.0, 0.0, 0.0, 0.0, 0.0, 0.0, 0.0, 0.0, 0.0, 0.0, 0.0, 0.0, 0.0, 0.0, 0.0, 0.0, 0.0, 0.0, 0.0, 0.0, 0.0, 0.0, 0.0, 0.0, 0.0, 0.0, 0.0, 0.0, 0.0, 0.0, 0.0, 0.0, 0.0, 0.0, 0.0, 0.0, 0.0, 0.0, 0.0, 0.0, 0.0, 0.0, 0.0, 0.0, 0.0, 0.0, 0.0, 0.0, 0.0, 0.0, 0.0, 0.0, 0.0, 0.0, 0.0, 0.0, 0.0, 0.0, 0.0, 0.0, 0.0, 0.0, 0.0, 0.0, 0.0, 0.0, 0.0, 0.0, 0.0, 0.0, 0.0, 0.0, 0.0, 0.0, 0.0, 0.0, 0.0, 0.0, 0.0, 0.0, 0.0, 0.0, 0.0, 0.0, 0.0, 0.5001, 0.01932, 0.5001, 0.0001, 0.5182, 0.0001, 0.5182, 0.01932, 0.0, 0.0, 0.0, 0.0, 0.0, 0.0, 0.0, 0.0, 0.0, 0.0, 0.0, 0.0, 0.0, 0.0, 0.0, 0.0, 0.0, 0.0, 0.0, 0.0, 0.0, 0.0, 0.0, 0.0, 0.0, 0.0, 0.0, 0.0, 0.0, 0.0, 0.0, 0.0, 0.0, 0.0, 0.0, 0.0, 0.0, 0.0, 0.0, 0.0, 0.0, 0.0, 0.0, 0.0, 0.0, 0.0, 0.0, 0.0, 0.8184, 0.01932, 0.8184, 9.996e-05, 0.9818, 9.996e-05, 0.9818, 0.01932, 0.0, 0.0, 0.0, 0.0, 0.0, 0.0, 0.0, 0.0, 0.0, 0.0, 0.0, 0.0, 0.0, 0.0, 0.0, 0.0, 0.0, 0.0, 0.0, 0.0, 0.0, 0.0, 0.0, 0.0, 0.0, 0.0, 0.0, 0.0, 0.0, 0.0, 0.0, 0.0, 0.0, 0.0, 0.0, 0.0, 0.0, 0.0, 0.0, 0.0, 0.9818, 0.4759, 0.9999, 0.4759, 0.9999, 0.4999, 0.9818, 0.4999, 0.0, 0.0, 0.0, 0.0, 0.0, 0.0, 0.0, 0.0, 0.0, 0.0, 0.0, 0.0, 0.0, 0.0, 0.0, 0.0, 0.0, 0.0, 0.0, 0.0, 0.0, 0.0, 0.0, 0.0, 0.0, 0.0, 0.0, 0.0, 0.0, 0.0, 0.0, 0.0, 0.0, 0.0, 0.0, 0.0, 0.0, 0.0, 0.0, 0.0, 0.0, 0.0, 0.0, 0.0, 0.0, 0.0, 0.0, 0.0, 0.0, 0.0, 0.5001, 0.4759, 0.5182, 0.4759, 0.5182, 0.4999, 0.5001, 0.4999, 0.5001, 0.01932, 0.5182, 0.01932, 0.5182, 0.4759, 0.5001, 0.4759, 0.0, 0.0, 0.0, 0.0, 0.0, 0.0, 0.0, 0.0, 0.0, 0.0, 0.0, 0.0, 0.0, 0.0, 0.0, 0.0, 0.0, 0.0, 0.0, 0.0, 0.0, 0.0, 0.0, 0.0, 0.0, 0.0, 0.0, 0.0, 0.0, 0.0, 0.0, 0.0, 0.0, 0.0, 0.0, 0.0, 0.0, 0.0, 0.0, 0.0, 0.0, 0.0, 0.0, 0.0, 0.0, 0.0, 0.0, 0.0, 0.0, 0.0, 0.0, 0.0, 0.0, 0.0, 0.0, 0.0, 0.0, 0.0, 0.0, 0.0, 0.0, 0.0, 0.0, 0.0, 0.0, 0.0, 0.0, 0.0, 0.0, 0.0, 0.0, 0.0, 0.0, 0.0, 0.0, 0.0, 0.9818, 0.01932, 0.9999, 0.01932, 0.9999, 0.4759, 0.9818, 0.4759, 0.0, 0.0, 0.0, 0.0, 0.0, 0.0, 0.0, 0.0, 0.0, 0.0, 0.0, 0.0, 0.0, 0.0, 0.0, 0.0, 0.0, 0.0, 0.0, 0.0, 0.0, 0.0, 0.0, 0.0, 0.0, 0.0, 0.0, 0.0, 0.0, 0.0, 0.0, 0.0, 0.0, 0.0, 0.5182, 0.4759, 0.6816, 0.4759, 0.6816, 0.4999, 0.5182, 0.4999, 0.0, 0.0, 0.0, 0.0, 0.0, 0.0, 0.0, 0.0, 0.0, 0.0, 0.0, 0.0, 0.0, 0.0, 0.0, 0.0, 0.0, 0.0, 0.0, 0.0, 0.0, 0.0, 0.0, 0.0, 0.0, 0.0, 0.0, 0.0, 0.0, 0.0, 0.0, 0.0, 0.0, 0.0, 0.0, 0.0, 0.0, 0.0, 0.0, 0.0, 0.5182, 0.4759, 0.5182, 0.01932, 0.6816, 0.01932, 0.6816, 0.4759, 0.0, 0.0, 0.0, 0.0, 0.0, 0.0, 0.0, 0.0, 0.0, 0.0, 0.0, 0.0, 0.0, 0.0, 0.0, 0.0, 0.0, 0.0, 0.0, 0.0, 0.0, 0.0, 0.0, 0.0, 0.0, 0.0, 0.0, 0.0, 0.0, 0.0, 0.0, 0.0, 0.0, 0.0, 0.0, 0.0, 0.0, 0.0, 0.0, 0.0, 0.0, 0.0, 0.0, 0.0, 0.0, 0.0, 0.0, 0.0, 0.0, 0.0, 0.0, 0.0, 0.0, 0.0, 0.0, 0.0, 0.01825, 0.4807, 0.01825, 0.4999, 9.996e-05, 0.4999, 9.996e-05, 0.4807, 0.4818, 0.4807, 0.4818, 0.4999, 0.3184, 0.4999, 0.3184, 0.4807, 0.3184, 0.4807, 0.3184, 0.4999, 0.1816, 0.4999, 0.1816, 0.4807, 0.1816, 0.4807, 0.1816, 0.4999, 0.01825, 0.4999, 0.01825, 0.4807, 0.01825, 0.02413, 0.0001004, 0.02413, 0.0001003, 0.0001005, 0.01825, 0.0001005, 0.4999, 0.4807, 0.4999, 0.4999, 0.4818, 0.4999, 0.4818, 0.4807, 0.4999, 0.02413, 0.4818, 0.02413, 0.4818, 9.996e-05, 0.4999, 9.996e-05, 0.01825, 0.4807, 9.996e-05, 0.4807, 0.0001004, 0.02413, 0.01825, 0.02413, 0.4999, 0.4807, 0.4818, 0.4807, 0.4818, 0.02413, 0.4999, 0.02413, 0.01825, 0.0001005, 0.1816, 0.0001005, 0.1816, 0.02413, 0.01825, 0.02413, 0.0, 0.0, 0.0, 0.0, 0.0, 0.0, 0.0, 0.0, 0.0, 0.0, 0.0, 0.0, 0.0, 0.0, 0.0, 0.0, 0.0, 0.0, 0.0, 0.0, 0.0, 0.0, 0.0, 0.0, 0.0, 0.0, 0.0, 0.0, 0.0, 0.0, 0.0, 0.0, 0.0, 0.0, 0.0, 0.0, 0.0, 0.0, 0.0, 0.0, 0.0, 0.0, 0.0, 0.0, 0.0, 0.0, 0.0, 0.0, 0.0, 0.0, 0.0, 0.0, 0.0, 0.0, 0.0, 0.0, 0.0, 0.0, 0.0, 0.0, 0.0, 0.0, 0.0, 0.0, 0.0, 0.0, 0.0, 0.0, 0.0, 0.0, 0.0, 0.0, 0.0, 0.0, 0.0, 0.0, 0.0, 0.0, 0.0, 0.0, 0.6816, 0.4759, 0.6816, 0.01932, 0.8184, 0.01932, 0.8184, 0.4759, 0.6816, 0.4999, 0.6816, 0.4759, 0.8184, 0.4759, 0.8184, 0.4999, 0.8184, 0.4999, 0.8184, 0.4759, 0.9818, 0.4759, 0.9818, 0.4999, 0.8184, 0.4759, 0.8184, 0.01932, 0.9818, 0.01932, 0.9818, 0.4759, 0.0, 0.0, 0.0, 0.0, 0.0, 0.0, 0.0, 0.0, 0.0, 0.0, 0.0, 0.0, 0.0, 0.0, 0.0, 0.0, 0.0, 0.0, 0.0, 0.0, 0.0, 0.0, 0.0, 0.0, 0.0, 0.0, 0.0, 0.0, 0.0, 0.0, 0.0, 0.0, 0.0, 0.0, 0.0, 0.0, 0.0, 0.0, 0.0, 0.0, 0.1816, 0.02413, 0.1816, 0.0001005, 0.3184, 0.0001003, 0.3184, 0.02413, 0.3184, 0.02413, 0.3184, 0.0001003, 0.4818, 9.996e-05, 0.4818, 0.02413, 0.0, 0.0, 0.0, 0.0, 0.0, 0.0, 0.0, 0.0, 0.0, 0.0, 0.0, 0.0, 0.0, 0.0, 0.0, 0.0, 0.0, 0.0, 0.0, 0.0, 0.0, 0.0, 0.0, 0.0, 0.0, 0.0, 0.0, 0.0, 0.0, 0.0, 0.0, 0.0, 0.0, 0.0, 0.0, 0.0, 0.0, 0.0, 0.0, 0.0, 0.0, 0.0, 0.0, 0.0, 0.0, 0.0, 0.0, 0.0, 0.0, 0.0, 0.0, 0.0, 0.0, 0.0, 0.0, 0.0, 0.0, 0.0, 0.0, 0.0, 0.0, 0.0, 0.0, 0.0, 0.0, 0.0, 0.0, 0.0, 0.0, 0.0, 0.0, 0.0, 0.0, 0.0, 0.0, 0.0, 0.0, 0.0, 0.0, 0.0, 0.0, 0.0, 0.0, 0.0, 0.0, 0.0, 0.0, 0.0, 0.0, 0.0, 0.0, 0.0, 0.0, 0.0, 0.0, 0.0, 0.0, 0.0, 0.0, 0.0, 0.0, 0.0, 0.0, 0.0, 0.0, 0.0, 0.0, 0.0, 0.0, 0.0, 0.0, 0.0, 0.0, 0.0, 0.0, 0.0, 0.0, 0.0, 0.0, 0.0, 0.0, 0.0, 0.0, 0.0, 0.0, 0.0, 0.0, 0.0, 0.0, 0.0, 0.0, 0.0, 0.0, 0.0, 0.0, 0.0, 0.0, 0.0, 0.0, 0.0, 0.0, 0.0, 0.0, 0.0, 0.0, 0.0, 0.0, 0.0, 0.0, 0.0, 0.0, 0.0, 0.0, 0.0, 0.0, 0.0, 0.0, 0.0, 0.0, 0.0, 0.0, 0.0, 0.0, 0.0, 0.0, 0.0, 0.0, 0.0, 0.0, 0.0, 0.0, 0.0, 0.0, 0.0, 0.0, 0.0, 0.0, 0.0, 0.0, 0.0, 0.0, 0.0, 0.0, 0.0, 0.0, 0.0, 0.0, 0.0, 0.0, 0.0, 0.0, 0.0, 0.0, 0.0, 0.0, 0.0, 0.0, 0.0, 0.0, 0.0, 0.0, 0.0, 0.0, 0.0, 0.0, 0.0, 0.0, 0.0, 0.0, 0.0, 0.0, 0.0, 0.0, 0.0, 0.0, 0.0, 0.0, 0.0, 0.0, 0.0, 0.0, 0.0, 0.0, 0.0, 0.0, 0.0, 0.0, 0.0, 0.0, 0.0, 0.0, 0.0, 0.0, 0.0, 0.0, 0.0, 0.0, 0.0, 0.0, 0.0, 0.0, 0.0, 0.0, 0.0, 0.0, 0.0, 0.0, 0.0, 0.0, 0.0, 0.0, 0.0, 0.0, 0.0, 0.0, 0.0, 0.0, 0.0, 0.0, 0.0, 0.0, 0.0, 0.0, 0.0, 0.0, 0.0, 0.0, 0.0, 0.0, 0.0, 0.0, 0.0, 0.0, 0.0, 0.0, 0.0, 0.0, 0.0, 0.0, 0.0, 0.0, 0.0, 0.0, 0.0, 0.0, 0.0, 0.0, 0.0, 0.0, 0.0, 0.0, 0.0, 0.0, 0.0, 0.0, 0.0, 0.0, 0.0, 0.0, 0.0, 0.0, 0.0, 0.0, 0.0, 0.0, 0.0, 0.0, 0.0, 0.0, 0.0, 0.0, 0.0, 0.0, 0.0, 0.0, 0.0, 0.0, 0.0, 0.0, 0.0, 0.0, 0.0, 0.0, 0.0, 0.0, 0.0, 0.0, 0.0, 0.0, 0.0, 0.0, 0.0, 0.0, 0.0, 0.0, 0.0, 0.0, 0.0, 0.0, 0.0, 0.0, 0.0, 0.0, 0.0, 0.0, 0.0, 0.0, 0.0, 0.0, 0.0, 0.0, 0.0, 0.0, 0.0, 0.0, 0.0, 0.0, 0.0, 0.0, 0.0, 0.0, 0.0, 0.0, 0.0, 0.0, 0.0, 0.0, 0.0, 0.0, 0.0, 0.0, 0.0, 0.0, 0.0, 0.0, 0.0, 0.0, 0.0, 0.0, 0.0, 0.0, 0.0, 0.0, 0.0, 0.0, 0.0, 0.0, 0.0, 0.0, 0.0, 0.0, 0.0, 0.0, 0.0, 0.0, 0.0, 0.0, 0.0, 0.0, 0.0, 0.0, 0.0, 0.0, 0.0, 0.0, 0.0, 0.0, 0.0, 0.0, 0.0, 0.0, 0.0, 0.01825, 0.02413, 0.1816, 0.02413, 0.1816, 0.4807, 0.01825, 0.4807, 0.3184, 0.02413, 0.3184, 0.4807, 0.1816, 0.4807, 0.1816, 0.02413, 0.4818, 0.02413, 0.4818, 0.4807, 0.3184, 0.4807, 0.3184, 0.02413, 0.0, 0.0, 0.0, 0.0, 0.0, 0.0, 0.0, 0.0, 0.0, 0.0, 0.0, 0.0, 0.0, 0.0, 0.0, 0.0, 0.0, 0.0, 0.0, 0.0, 0.0, 0.0, 0.0, 0.0, 0.0, 0.0, 0.0, 0.0, 0.0, 0.0, 0.0, 0.0, 0.0, 0.0, 0.0, 0.0, 0.0, 0.0, 0.0, 0.0, 0.0, 0.0, 0.0, 0.0, 0.0, 0.0, 0.0, 0.0, 0.0, 0.0, 0.0, 0.0, 0.0, 0.0, 0.0, 0.0, 0.0, 0.0, 0.0, 0.0, 0.0, 0.0, 0.0, 0.0, 0.0, 0.0, 0.0, 0.0, 0.0, 0.0, 0.0, 0.0, 0.0, 0.0, 0.0, 0.0, 0.0, 0.0, 0.0, 0.0, 0.0, 0.0, 0.0, 0.0, 0.0, 0.0, 0.0, 0.0, 0.0, 0.0, 0.0, 0.0, 0.0, 0.0, 0.0, 0.0, 0.0, 0.0, 0.0, 0.0, 0.0, 0.0, 0.0, 0.0, 0.0, 0.0, 0.0, 0.0, 0.0, 0.0, 0.0, 0.0, 0.0, 0.0, 0.0, 0.0, 0.0, 0.0, 0.0, 0.0, 0.0, 0.0, 0.0, 0.0, 0.0, 0.0, 0.0, 0.0, 0.0, 0.0, 0.0, 0.0, 0.0, 0.0, 0.0, 0.0, 0.0, 0.0, 0.0, 0.0, 0.0, 0.0, 0.0, 0.0, 0.0, 0.0, 0.0, 0.0, 0.0, 0.0, 0.0, 0.0, 0.0, 0.0, 0.0, 0.0, 0.0, 0.0, 0.0, 0.0, 0.0, 0.0, 0.0, 0.0, 0.0, 0.0, 0.0, 0.0, 0.0, 0.0, 0.0, 0.0, 0.0, 0.0, 0.0, 0.0, 0.0, 0.0, 0.0, 0.0, 0.0, 0.0, 0.0, 0.0, 0.0, 0.0, 0.0, 0.0, 0.0, 0.0, 0.0, 0.0, 0.0, 0.0, 0.0, 0.0, 0.0, 0.0, 0.0, 0.0, 0.0, 0.0, 0.0, 0.0, 0.0, 0.0, 0.0, 0.0, 0.0, 0.0, 0.0, 0.0, 0.0, 0.0, 0.0, 0.0, 0.0, 0.0, 0.0, 0.0, 0.0, 0.0, 0.0, 0.0, 0.0, 0.0, 0.0, 0.0, 0.0, 0.0, 0.0, 0.0, 0.0, 0.0, 0.0, 0.0, 0.0, 0.0, 0.0, 0.0, 0.0, 0.0, 0.0, 0.0, 0.0, 0.0, 0.0, 0.0, 0.0, 0.0, 0.0, 0.0, 0.0, 0.0, 0.0, 0.0, 0.0, 0.0, 0.0, 0.0, 0.0, 0.0, 0.0, 0.0, 0.0, 0.0, 0.0, 0.0, 0.0, 0.0, 0.0, 0.0, 0.0, 0.0, 0.0, 0.0, 0.0, 0.0, 0.0, 0.0, 0.0, 0.0, 0.0, 0.0, 0.0, 0.0, 0.0, 0.0, 0.0, 0.0, 0.0, 0.0, 0.0, 0.0, 0.0, 0.0, 0.0, 0.0, 0.0, 0.0, 0.0, 0.0, 0.0, 0.0, 0.0, 0.0, 0.0, 0.0, 0.0, 0.0, 0.0, 0.0, 0.0, 0.0, 0.0, 0.0, 0.0, 0.0, 0.0, 0.0, 0.0, 0.0, 0.0, 0.0, 0.0, 0.0, 0.0, 0.0, 0.0, 0.0, 0.0, 0.0, 0.0, 0.0, 0.0, 0.0, 0.0, 0.0, 0.0, 0.0, 0.0, 0.0, 0.0, 0.0, 0.0, 0.0, 0.0, 0.0, 0.0, 0.0, 0.0, 0.0, 0.0, 0.0, 0.0, 0.0, 0.0, 0.0, 0.0, 0.0, 0.0, 0.0, 0.0, 0.0, 0.0, 0.0, 0.0, 0.0, 0.0, 0.0, 0.0, 0.0, 0.0, 0.0, 0.0, 0.0, 0.0, 0.0, 0.0, 0.0, 0.0, 0.0, 0.0, 0.0, 0.0, 0.0, 0.0, 0.0, 0.0, 0.0, 0.0, 0.0, 0.0, 0.0, 0.0, 0.0, 0.0, 0.0, 0.0, 0.0, 0.0, 0.0, 0.0, 0.0, 0.0, 0.0, 0.0, 0.0, 0.0, 0.0, 0.0, 0.0, 0.0, 0.0, 0.0, 0.0, 0.0, 0.0, 0.0, 0.0, 0.0, 0.0, 0.0, 0.0, 0.0, 0.0, 0.0, 0.0, 0.0, 0.0, 0.0, 0.0, 0.0, 0.0, 0.0, 0.0, 0.0, 0.0, 0.0, 0.0, 0.0, 0.0, 0.0, 0.0, 0.0, 0.0, 0.0, 0.0, 0.0, 0.0, 0.0, 0.0, 0.0, 0.0, 0.0, 0.0, 0.0, 0.0, 0.0, 0.0, 0.0, 0.0, 0.0, 0.0, 0.0, 0.0, 0.0, 0.0, 0.0, 0.0, 0.0, 0.0, 0.0, 0.0, 0.0, 0.0, 0.0, 0.0, 0.0, 0.0, 0.0, 0.0, 0.0, 0.0, 0.0, 0.0, 0.0, 0.0, 0.0, 0.0, 0.0, 0.0, 0.0, 0.0, 0.0, 0.0, 0.0, 0.0, 0.0, 0.0, 0.0, 0.0, 0.0, 0.0, 0.0, 0.0, 0.0, 0.0, 0.0, 0.0, 0.0, 0.0, 0.0, 0.0, 0.0, 0.0, 0.0, 0.0, 0.0, 0.0, 0.0, 0.0, 0.0, 0.0, 0.0, 0.0, 0.0, 0.0, 0.0, 0.0, 0.0, 0.0, 0.0, 0.0, 0.0, 0.0, 0.0, 0.0, 0.0, 0.0, 0.0, 0.0, 0.0, 0.0, 0.0, 0.0, 0.0, 0.0, 0.0, 0.0, 0.0, 0.0, 0.0, 0.0, 0.0, 0.0, 0.0, 0.0, 0.0, 0.0, 0.0, 0.0, 0.0, 0.0, 0.0, 0.0, 0.0, 0.0, 0.0, 0.0, 0.0, 0.0, 0.0, 0.0, 0.0, 0.0, 0.0, 0.0, 0.0, 0.0, 0.0, 0.0, 0.0, 0.0, 0.0, 0.0, 0.0, 0.0, 0.0, 0.0, 0.0, 0.0, 0.0, 0.0, 0.0, 0.0, 0.0, 0.0, 0.0, 0.0, 0.0, 0.0, 0.0, 0.0, 0.0, 0.0, 0.0, 0.0, 0.0, 0.0, 0.0, 0.0, 0.0, 0.0, 0.0, 0.0, 0.0, 0.0, 0.0, 0.0, 0.0, 0.0, 0.0, 0.0, 0.0, 0.0, 0.0, 0.0, 0.0, 0.0, 0.0, 0.0, 0.0, 0.0, 0.0, 0.0, 0.0, 0.0, 0.0, 0.0, 0.0, 0.0, 0.0, 0.0, 0.0, 0.0, 0.0, 0.0, 0.0, 0.0, 0.0, 0.0, 0.0, 0.0, 0.0, 0.0, 0.0, 0.0, 0.0, 0.0, 0.0, 0.0, 0.0, 0.0, 0.0, 0.0, 0.0, 0.0, 0.0, 0.0, 0.0, 0.0, 0.0, 0.0, 0.0, 0.0, 0.0, 0.0, 0.0, 0.0, 0.0, 0.0, 0.0, 0.0, 0.0, 0.0, 0.0, 0.0, 0.0, 0.0, 0.0, 0.0, 0.0, 0.0, 0.0, 0.0, 0.0, 0.0, 0.0, 0.0, 0.0, 0.0, 0.0, 0.0, 0.0, 0.0, 0.0, 0.0, 0.0, 0.0, 0.0, 0.0, 0.0, 0.0, 0.0, 0.0, 0.0, 0.0, 0.0, 0.0, 0.0, 0.0, 0.0, 0.0, 0.0, 0.0, 0.0, 0.0, 0.0, 0.0, 0.0, 0.0, 0.0, 0.0, 0.0, 0.0, 0.0, 0.0, 0.0, 0.0, 0.0, 0.0, 0.0, 0.0, 0.0, 0.0, 0.0, 0.0, 0.0, 0.0, 0.0, 0.0, 0.0, 0.0, 0.0, 0.0, 0.0, 0.0, 0.0, 0.0, 0.0, 0.0, 0.0, 0.0, 0.0, 0.0, 0.0, 0.0, 0.0, 0.0, 0.0, 0.0, 0.0, 0.0, 0.0, 0.0, 0.0, 0.0, 0.0, 0.0, 0.0, 0.0, 0.0, 0.0, 0.0, 0.0, 0.0, 0.0, 0.0, 0.0, 0.0, 0.0, 0.0, 0.0, 0.0, 0.0, 0.0, 0.0, 0.0, 0.0, 0.0, 0.0, 0.0, 0.0, 0.0, 0.0, 0.0, 0.0, 0.0, 0.0, 0.0, 0.0, 0.0, 0.0, 0.0, 0.0, 0.0, 0.0, 0.0, 0.0, 0.0, 0.0, 0.0, 0.0, 0.0, 0.0, 0.0, 0.0, 0.0, 0.0, 0.0, 0.0, 0.0, 0.0, 0.0, 0.0, 0.0, 0.0, 0.0, 0.0, 0.0, 0.0, 0.0, 0.0, 0.0, 0.0, 0.0, 0.0, 0.0, 0.0, 0.0, 0.0, 0.0, 0.0, 0.0, 0.0, 0.0, 0.0, 0.0, 0.0, 0.0, 0.0, 0.0, 0.0, 0.0, 0.0, 0.0, 0.0, 0.0, 0.0, 0.0, 0.0, 0.0, 0.0, 0.0, 0.0, 0.0, 0.0, 0.0, 0.0, 0.0, 0.0, 0.0, 0.0, 0.0, 0.0, 0.0, 0.0, 0.0, 0.0, 0.0, 0.0, 0.0, 0.0, 0.0, 0.0, 0.0, 0.0, 0.0, 0.0, 0.0, 0.0])
me_cube_001.materials.append(mat_material_001)
me_cube_001.materials.append(mat_material_002)
me_cube_001.materials.append(mat_material_003)
me_cube_001.materials.append(mat_material_004)
me_cube_001.use_remesh_preserve_volume = False
me_cube_001.use_remesh_preserve_attributes = False
me_cube_001.use_mirror_vertex_groups = False
me_cube_001.update()

# ---- objects
ob_cube = bpy.data.objects.new('Cube', me_cube_001)

# ---- transforms, parenting, visibility, modifiers, constraints
ob_cube.location = (0.0, 0.0, 0.0)
ob_cube.lineart.crease_threshold = 0.0
_m = ob_cube.modifiers.new('Mirror', 'MIRROR')
_m.use_axis = (False, False, False)
_m.use_mirror_merge = False

# ---- collection membership
col_collection_1.objects.link(ob_cube)

# ---- scene / render settings (as saved in the file)
scene.frame_start = 1; scene.frame_end = 250; scene.frame_set(139)
scene.render.engine = 'BLENDER_EEVEE_NEXT'
scene.render.resolution_percentage = 50
scene.render.dither_intensity = 0.0
scene.cycles.use_denoising = False
scene.cycles.samples = 128
scene.cycles.sampling_pattern = 'TABULATED_SOBOL'
scene.cycles.light_sampling_threshold = 0.0
scene.cycles.use_adaptive_sampling = False
scene.cycles.use_light_tree = False
scene.cycles.blur_glossy = 0.0
scene.cycles.sample_clamp_indirect = 0.0
scene.view_settings.view_transform = 'Standard'
bpy.context.view_layer.update()

# ---- added for rendering (the .blend has no active camera and no usable light): camera, sun
cam_auto = bpy.data.cameras.new('AutoCamera')
cam_auto.lens = 50.0
cam_auto.sensor_width = 36.0
cam_auto.clip_end = 1000.0
ob_auto_camera = bpy.data.objects.new('AutoCamera', cam_auto)
scene.collection.objects.link(ob_auto_camera)
ob_auto_camera.location = (8.39052, -10.0612, 7.22227)
ob_auto_camera.rotation_euler = (1.09748, -7.21219e-08, 0.694738)
scene.camera = ob_auto_camera
light_auto_sun = bpy.data.lights.new('AutoSun', 'SUN')
light_auto_sun.energy = 3.0
light_auto_sun.angle = 0.0523599
ob_auto_sun = bpy.data.objects.new('AutoSun', light_auto_sun)
scene.collection.objects.link(ob_auto_sun)
ob_auto_sun.rotation_euler = (0.872665, 0.174533, 0.523599)
bpy.context.view_layer.update()
